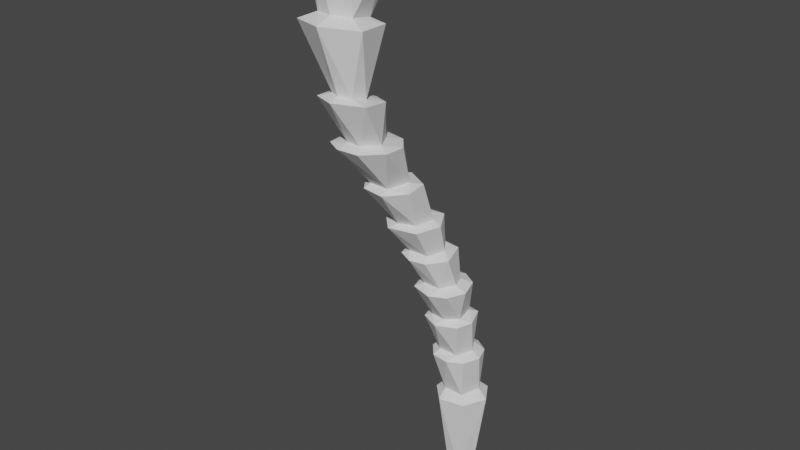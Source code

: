 # Source: Palmtrunk04.blend  (saved by Blender 2.80.75; exported with 4.5.12 LTS)
import bpy
from mathutils import Matrix  # noqa: F401  (used for matrix-valued properties, if any)

bpy.ops.wm.read_factory_settings(use_empty=True)
scene = bpy.context.scene
scene.name = 'Scene'

# ---- collections
col_collection = bpy.data.collections.new('Collection'); scene.collection.children.link(col_collection)

# ---- world
world_world = bpy.data.worlds.new('World'); scene.world = world_world
world_world.use_nodes = True; world_world.node_tree.nodes.clear()
_N = world_world.node_tree.nodes; _L = world_world.node_tree.links
n0 = _N.new('ShaderNodeOutputWorld'); n0.name = 'World Output'; n0.location = (300, 300)
n1 = _N.new('ShaderNodeBackground'); n1.name = 'Background'; n1.location = (10, 300)
n1.inputs[0].default_value = (0.05088, 0.05088, 0.05088, 1.0)
_L.new(n1.outputs[0], n0.inputs[0])
n0.is_active_output = True
world_world.color = (0.05088, 0.05088, 0.05088)
world_world.use_sun_shadow = False
world_world.sun_shadow_jitter_overblur = 0.0

# ---- meshes
me_cylinder = bpy.data.meshes.new('Cylinder')
me_cylinder.from_pydata([(-0.4304, 0.5686, -9.902), (0.03893, 0.5416, -9.902), (0.257, 0.1566, -13.3), (0.3969, 0.166, -9.899), (0.02893, -0.407, -13.3), (0.1647, -0.5426, -9.906), (-0.4503, -0.3916, -13.29), (-0.5597, -0.5381, -9.902), (-0.677, 0.07875, -13.3), (-0.8393, 0.06607, -9.902), (-0.2656, 0.466, -13.3), (-0.8473, -1.216, -2.726), (-0.3693, -1.623, -2.742), (-0.5293, -2.273, -2.776), (-1.115, -2.469, -2.79), (-1.558, -2.13, -2.781), (-1.448, -1.44, -2.749), (0.01212, -0.598, -5.21), (-0.2302, -1.143, -6.656), (-1.383, -1.428, -3.972), (-1.074, -1.044, -5.241), (-1.037, -0.474, -6.645), (-0.941, -0.2698, -8.19), (-0.5132, -0.7757, -3.925), (-0.3952, -0.3892, -5.204), (0.1719, -0.793, -6.649), (-0.68, -0.7305, -8.2), (-0.7577, -1.074, -6.665), (-0.8116, -1.503, -5.263), (-1.116, -1.895, -3.994), (-0.7417, 0.2708, -8.189), (-0.9027, -0.5479, -5.22), (-1.209, -0.9201, -3.948), (-0.02338, 0.3541, -8.193), (0.05181, -0.1001, -6.624), (-0.3887, -1.881, -3.98), (0.04408, -0.7375, -8.195), (-0.6263, 0.03014, -6.631), (-0.1481, -1.281, -3.947), (0.2846, -0.1491, -8.187), (-0.146, -1.535, -5.251), (0.1606, -1.036, -5.225), (-0.1563, -1.085, -8.365), (0.3889, -0.7888, -8.36), (-0.75, 0.641, -8.361), (-1.196, 0.088, -8.36), (0.6073, -0.1794, -8.363), (0.4028, 0.4055, -8.357), (-1.168, -0.5102, -8.36), (-0.7738, -0.9883, -8.363), (-0.1103, 0.7165, -8.358), (-0.4061, -1.428, -6.831), (0.1995, 0.2199, -6.793), (-1.308, -0.264, -6.814), (0.2847, -1.105, -6.82), (-1.092, -1.104, -6.833), (-0.6872, 0.3554, -6.79), (0.4985, -0.529, -6.803), (0.3262, -0.3223, -5.371), (-1.118, -1.652, -5.451), (-0.3443, -1.903, -5.447), (-0.2193, 0.006152, -5.367), (-1.41, -0.674, -5.417), (0.2367, -1.635, -5.429), (-0.805, -0.04241, -5.378), (0.5492, -1.034, -5.4), (-0.2902, -2.119, -4.15), (-0.1116, -0.6049, -4.075), (-1.651, -1.084, -4.123), (-1.427, -1.943, -4.162), (-1.015, -0.4543, -4.076), (0.1946, -1.523, -4.114), (-0.8934, -2.211, -4.164), (-1.876, -2.167, -2.905), (-0.4657, -0.9322, -2.822), (-0.3409, -2.536, -2.897), (-1.412, -0.9542, -2.839), (-0.005044, -1.707, -2.854), (-1.337, -2.729, -2.92), (-1.846, -1.506, -2.877), (-1.225, -4.098, 0.3478), (-1.789, -3.019, 0.2783), (-1.753, -4.061, 0.3457), (-1.213, -2.925, 0.2765), (-0.8264, -3.585, 0.3165), (-2.119, -3.529, 0.2968), (0.3459, 0.7763, -10.15), (0.7897, 0.06387, -10.14), (0.3891, -0.7667, -10.15), (-0.516, -0.9488, -10.15), (-1.09, -0.3518, -10.15), (-1.117, 0.2965, -10.15), (-0.4642, 0.9527, -10.15), (-0.9474, -3.183, -1.289), (-1.424, -1.995, -1.267), (-0.7224, -2.39, -1.271), (-1.673, -3.151, -1.293), (-1.947, -2.558, -1.292), (-0.9491, -3.487, -1.43), (-2.017, -1.974, -1.413), (-0.4694, -2.02, -1.394), (-1.298, -1.591, -1.378), (-1.764, -3.356, -1.434), (-2.199, -2.776, -1.44), (-0.3633, -2.836, -1.41), (-0.4465, -3.81, 0.2135), (-2.566, -3.068, 0.1518), (-0.9958, -4.487, 0.2534), (-0.9301, -2.46, 0.155), (-1.763, -2.301, 0.1448), (-1.754, -4.534, 0.2576), (-0.4389, -3.042, 0.1788), (-2.393, -4.148, 0.2127), (-2.083, -3.911, 1.872), (-1.174, -4.465, 1.952), (-1.584, -4.622, 1.988), (-1.421, -3.56, 1.765), (-1.953, -4.455, 1.971), (-1.028, -4.004, 1.831), (-2.522, -3.884, 1.746), (-1.499, -5.058, 1.919), (-2.137, -3.223, 1.605), (-0.7837, -3.423, 1.66), (-2.334, -4.701, 1.86), (-0.6307, -4.484, 1.829), (-1.429, -3.092, 1.585), (-0.6463, -4.552, 4.061), (-3.102, -3.692, 3.868), (-1.632, -5.352, 4.202), (-2.094, -2.849, 3.868), (-0.8466, -3.336, 3.973), (-2.862, -4.852, 4.102), (-3.111, -4.331, 6.53), (-2.581, -3.898, 4.2), (-0.9302, -4.7, 6.692), (-1.205, -4.327, 4.294), (-2.891, -2.506, 6.149), (-1.737, -2.054, 6.107), (-1.305, -3.475, 4.112), (-2.173, -3.354, 4.087), (-2.173, -4.951, 6.663), (-1.724, -4.698, 4.37), (-2.345, -4.534, 4.336), (-0.3854, -3.601, 6.385), (-0.6463, -4.552, 4.061), (-2.862, -4.852, 4.102), (-1.632, -5.352, 4.202), (-3.102, -3.692, 3.868), (-2.094, -2.849, 3.868), (-0.8466, -3.336, 3.973), (-2.957, -4.087, 7.147), (-3.111, -4.331, 6.53), (-2.144, -4.624, 7.262), (-2.173, -4.951, 6.663), (-1.068, -4.406, 7.287), (-0.9302, -4.7, 6.692), (-0.5964, -3.455, 7.021), (-0.8821, -2.626, 6.847), (-3.154, -3.264, 7.036), (-1.767, -2.115, 6.781), (-2.766, -2.506, 6.817), (-2.581, -3.898, 4.2), (-3.339, -3.381, 6.402), (-1.205, -4.327, 4.294), (-2.891, -2.506, 6.149), (-1.737, -2.054, 6.107), (-1.305, -3.475, 4.112), (-2.173, -3.354, 4.087), (-1.724, -4.698, 4.37), (-2.345, -4.534, 4.336), (-0.3854, -3.601, 6.385), (-0.7153, -2.644, 6.184)], [], [(1, 86, 92), (3, 87, 86), (87, 5, 88), (5, 89, 88), (7, 90, 89), (9, 91, 90), (76, 11, 74), (74, 12, 77), (75, 13, 14), (78, 14, 15), (75, 14, 78), (45, 22, 30), (62, 20, 31), (68, 19, 32), (51, 18, 27), (60, 40, 28), (72, 35, 29), (57, 34, 25), (49, 26, 48), (71, 35, 66), (66, 35, 72), (47, 39, 46), (52, 34, 57), (67, 38, 71), (68, 32, 70), (48, 22, 45), (53, 21, 37), (51, 27, 55), (72, 29, 69), (57, 25, 54), (70, 23, 67), (43, 36, 42), (54, 18, 51), (63, 40, 60), (60, 28, 59), (64, 31, 24), (92, 91, 9, 0), (1, 47, 3), (7, 48, 9), (5, 43, 42), (0, 50, 1), (0, 44, 50), (9, 48, 45), (1, 50, 47), (7, 49, 48), (26, 55, 22), (36, 54, 51), (33, 52, 39), (39, 52, 57), (25, 63, 18), (27, 59, 21), (18, 63, 60), (37, 61, 34), (37, 64, 61), (21, 62, 37), (25, 65, 63), (34, 61, 58), (28, 69, 20), (31, 70, 24), (40, 71, 66), (29, 78, 73), (23, 76, 74), (32, 76, 23), (29, 73, 19), (112, 82, 85), (110, 82, 112), (121, 125, 83, 81), (106, 109, 94, 97), (123, 117, 113, 119), (111, 84, 105), (106, 85, 81, 109), (90, 8, 6), (89, 6, 4), (86, 2, 10), (104, 93, 98), (99, 97, 94), (98, 93, 96), (102, 96, 103), (100, 95, 104), (103, 96, 97), (12, 100, 104), (14, 102, 15), (16, 101, 11), (13, 98, 14), (83, 108, 109, 81), (94, 108, 95), (96, 112, 97), (125, 116, 122), (124, 114, 120), (84, 124, 80), (80, 124, 120), (80, 120, 82), (131, 127, 113, 117), (83, 122, 84), (82, 123, 85), (147, 133, 139, 148), (118, 126, 114), (114, 126, 128), (114, 128, 115), (113, 129, 116), (0, 1, 92), (1, 3, 86), (3, 5, 87), (89, 5, 7), (7, 9, 90), (74, 11, 12), (8, 10, 2, 4, 6), (13, 75, 77, 12), (76, 16, 11), (15, 16, 79, 73), (76, 79, 16), (36, 26, 49, 42), (73, 78, 15), (24, 17, 58, 61), (47, 50, 33), (41, 65, 58, 17), (40, 63, 65, 41), (56, 53, 37), (64, 62, 31), (39, 36, 43, 46), (47, 33, 39), (67, 23, 38), (44, 45, 30), (30, 33, 50, 44), (71, 38, 35), (34, 52, 56, 37), (61, 64, 24), (53, 55, 21), (62, 59, 20), (68, 69, 19), (46, 43, 5, 3), (70, 32, 23), (48, 26, 22), (55, 27, 21), (59, 28, 20), (69, 29, 19), (54, 25, 18), (44, 0, 9, 45), (42, 49, 7, 5), (3, 47, 46), (57, 54, 36, 39), (33, 56, 52), (22, 55, 53), (33, 30, 56), (67, 71, 41, 17), (26, 51, 55), (30, 53, 56), (26, 36, 51), (30, 22, 53), (27, 60, 59), (21, 59, 62), (37, 62, 64), (34, 58, 65), (25, 34, 65), (27, 18, 60), (24, 70, 67), (20, 69, 68), (28, 72, 69), (40, 41, 71), (31, 68, 70), (74, 77, 38, 23), (40, 66, 72), (17, 24, 67), (28, 40, 72), (31, 20, 68), (32, 19, 79), (29, 35, 78), (19, 73, 79), (35, 75, 78), (77, 75, 35, 38), (32, 79, 76), (80, 82, 110, 107), (84, 80, 107, 105), (4, 2, 87, 88), (106, 112, 85), (90, 91, 8), (89, 90, 6), (88, 89, 4), (95, 100, 101, 94), (86, 87, 2), (92, 86, 10), (104, 95, 93), (99, 103, 97), (110, 96, 93, 107), (101, 99, 94), (102, 98, 96), (15, 102, 103), (14, 98, 102), (12, 11, 100), (16, 99, 101), (11, 101, 100), (13, 104, 98), (13, 12, 104), (95, 111, 105), (93, 95, 105), (97, 112, 106), (93, 105, 107), (94, 109, 108), (117, 123, 120, 115), (95, 108, 111), (96, 110, 112), (152, 154, 158, 150), (122, 116, 118), (118, 114, 124, 122), (120, 114, 115), (121, 119, 113), (154, 156, 157, 159, 158), (126, 130, 149, 144), (121, 81, 85, 119), (85, 123, 119), (128, 131, 117, 115), (83, 125, 122), (82, 120, 123), (84, 122, 124), (118, 130, 126), (113, 127, 129), (116, 129, 130), (118, 116, 130), (128, 126, 144, 146), (130, 129, 148, 149), (127, 131, 145, 147), (129, 127, 147, 148), (131, 128, 146, 145), (146, 142, 145), (135, 141, 146, 144), (91, 92, 10, 8), (145, 142, 133), (141, 140, 142), (140, 141, 168, 153), (133, 136, 139), (139, 137, 138), (134, 135, 163, 155), (137, 139, 167, 165), (139, 136, 164, 167), (142, 132, 133), (135, 143, 170, 163), (143, 138, 166, 170), (132, 142, 169, 151), (138, 137, 165, 166), (141, 134, 155, 168), (135, 144, 149, 138), (146, 141, 142), (149, 148, 138), (148, 139, 138), (147, 145, 133), (142, 140, 153, 169), (133, 132, 151, 161), (136, 133, 161, 164), (141, 135, 134), (135, 138, 143), (162, 151, 150, 158), (151, 153, 152, 150), (83, 84, 111, 108), (160, 158, 159), (103, 99, 16, 15), (165, 164, 160, 159), (166, 171, 170), (168, 155, 153), (161, 162, 164), (163, 170, 155), (161, 151, 162), (153, 155, 154, 152), (155, 170, 156, 154), (170, 171, 157, 156), (171, 165, 159, 157), (164, 162, 158, 160), (169, 153, 151), (167, 164, 165), (166, 165, 171), (121, 113, 116, 125)])
_uv = me_cylinder.uv_layers.new(name='UVMap')
_uv.uv.foreach_set('vector', [0.3753, 0.6144, 0.3468, 0.6156, 0.3783, 0.5681, 0.3755, 0.6497, 0.3587, 0.6713, 0.3468, 0.6156, 0.3587, 0.6713, 0.4204, 0.6726, 0.4178, 0.692, 0.4204, 0.6726, 0.471, 0.6573, 0.4178, 0.692, 0.4559, 0.6376, 0.471, 0.6009, 0.471, 0.6573, 0.4411, 0.5951, 0.4416, 0.5684, 0.471, 0.6009, 0.1192, 0.6541, 0.09926, 0.6157, 0.1192, 0.5891, 0.1192, 0.5891, 0.0713, 0.5834, 0.06655, 0.5585, 0.01142, 0.5826, 0.02791, 0.5952, 0.01559, 0.6357, 0.0, 0.6512, 0.01559, 0.6357, 0.03903, 0.6657, 0.01142, 0.5826, 0.01559, 0.6357, 0.0, 0.6512, 0.6873, 0.3411, 0.6591, 0.3267, 0.6939, 0.3089, 0.1831, 0.6525, 0.1968, 0.6196, 0.2183, 0.6476, 0.6946, 0.7022, 0.6833, 0.7312, 0.6629, 0.7015, 0.2176, 0.6799, 0.2353, 0.6911, 0.2034, 0.7091, 0.2277, 0.5516, 0.2476, 0.5686, 0.2046, 0.5848, 0.6637, 0.7886, 0.6249, 0.7783, 0.6736, 0.7661, 0.2982, 0.7123, 0.2798, 0.7485, 0.2699, 0.7024, 0.6116, 0.3205, 0.6261, 0.3124, 0.6469, 0.3437, 0.5794, 0.7637, 0.6249, 0.7783, 0.622, 0.7935, 0.622, 0.7935, 0.6249, 0.7783, 0.6637, 0.7886, 0.696, 0.2296, 0.6575, 0.2422, 0.6551, 0.2201, 0.2982, 0.7667, 0.2798, 0.7485, 0.2982, 0.7123, 0.5838, 0.6989, 0.5985, 0.7439, 0.5794, 0.7637, 0.6946, 0.7022, 0.6629, 0.7015, 0.6414, 0.673, 0.6469, 0.3437, 0.6591, 0.3267, 0.6873, 0.3411, 0.1897, 0.7758, 0.2008, 0.7537, 0.2399, 0.7743, 0.2176, 0.6799, 0.2034, 0.7091, 0.1821, 0.718, 0.6637, 0.7886, 0.6736, 0.7661, 0.6946, 0.7616, 0.2982, 0.7123, 0.2699, 0.7024, 0.2699, 0.682, 0.6414, 0.673, 0.6141, 0.7047, 0.5838, 0.6989, 0.6158, 0.2397, 0.6199, 0.2631, 0.6002, 0.2792, 0.2699, 0.682, 0.2353, 0.6911, 0.2176, 0.6799, 0.2714, 0.5563, 0.2476, 0.5686, 0.2277, 0.5516, 0.2277, 0.5516, 0.2046, 0.5848, 0.1821, 0.584, 0.2358, 0.6799, 0.2183, 0.6476, 0.2548, 0.6469, 0.3783, 0.5681, 0.4416, 0.5684, 0.4411, 0.5951, 0.3971, 0.5905, 0.5794, 0.834, 0.4713, 0.8184, 0.5775, 0.8008, 0.0216, 0.9298, 0.04101, 0.8177, 0.06749, 0.9298, 0.8457, 0.112, 0.8277, 0.005564, 0.8686, 0.0, 0.879, 0.3275, 0.9002, 0.2244, 0.9002, 0.3315, 0.879, 0.3275, 0.8658, 0.2201, 0.9002, 0.2244, 0.06749, 0.9298, 0.04101, 0.8177, 0.07968, 0.8231, 0.5794, 0.834, 0.4739, 0.8515, 0.4713, 0.8184, 0.0216, 0.9298, 0.0, 0.8216, 0.04101, 0.8177, 0.7183, 0.8999, 0.7341, 1.0, 0.6821, 0.9031, 0.2001, 0.9019, 0.1821, 0.8044, 0.2332, 0.7981, 0.7613, 0.7935, 0.7613, 0.8911, 0.7217, 0.8002, 0.7217, 0.8002, 0.7613, 0.8911, 0.7062, 0.8985, 0.8644, 0.6705, 0.7672, 0.6614, 0.86, 0.6381, 0.9244, 0.4055, 0.9002, 0.3133, 0.9701, 0.4051, 0.86, 0.6381, 0.7672, 0.6614, 0.766, 0.6184, 0.9135, 0.112, 0.9135, 0.2012, 0.8881, 0.1188, 0.9657, 0.4376, 0.8793, 0.4466, 0.8844, 0.4165, 0.9657, 0.4821, 0.8798, 0.5067, 0.9657, 0.4376, 0.8644, 0.6705, 0.7755, 0.6916, 0.7672, 0.6614, 0.8881, 0.1188, 0.9135, 0.2012, 0.8788, 0.2076, 0.08688, 0.8938, 0.1757, 0.8817, 0.0902, 0.9298, 0.9438, 0.6075, 0.8644, 0.6057, 0.9468, 0.5756, 0.9556, 0.2285, 0.9835, 0.3029, 0.9422, 0.3125, 0.4709, 0.9056, 0.5483, 0.8515, 0.5606, 0.9006, 0.8682, 0.9483, 0.9518, 0.9024, 0.9415, 0.948, 0.8744, 0.9083, 0.9518, 0.9024, 0.8682, 0.9483, 0.4709, 0.9056, 0.5606, 0.9006, 0.4771, 0.9418, 0.4299, 0.5681, 0.4027, 0.5332, 0.4467, 0.5266, 0.3803, 0.5544, 0.4027, 0.5332, 0.4299, 0.5681, 0.8412, 0.4341, 0.8793, 0.4486, 0.8793, 0.5395, 0.8487, 0.5286, 0.1033, 0.725, 0.1757, 0.7496, 0.1757, 0.8504, 0.1248, 0.8358, 0.4788, 0.255, 0.5074, 0.2651, 0.5056, 0.3041, 0.4765, 0.313, 0.3926, 0.419, 0.3827, 0.4647, 0.3547, 0.4551, 0.492, 0.5264, 0.4467, 0.5266, 0.4565, 0.4863, 0.492, 0.4507, 0.5095, 0.2161, 0.5225, 0.0, 0.5582, 0.004344, 0.7024, 0.7879, 0.7143, 0.5705, 0.7462, 0.5727, 0.2147, 0.001121, 0.2529, 0.2184, 0.2194, 0.2201, 0.6352, 0.4165, 0.6016, 0.4499, 0.5834, 0.4458, 0.6663, 0.5403, 0.6274, 0.5263, 0.6723, 0.4999, 0.5834, 0.4458, 0.6016, 0.4499, 0.5925, 0.499, 0.5794, 0.5023, 0.5925, 0.499, 0.6109, 0.5403, 0.6872, 0.436, 0.6573, 0.4469, 0.6352, 0.4165, 0.6109, 0.5403, 0.5925, 0.499, 0.6274, 0.5263, 0.6726, 0.8659, 0.5801, 0.8481, 0.5794, 0.7935, 0.9658, 0.97, 0.9518, 0.8544, 1.0, 0.9702, 0.7811, 0.3376, 0.817, 0.2549, 0.817, 0.3551, 0.8682, 0.6923, 0.8186, 0.8013, 0.8258, 0.6916, 0.434, 0.4532, 0.4447, 0.4165, 0.492, 0.4507, 0.4565, 0.4863, 0.5794, 0.7429, 0.4794, 0.7022, 0.5764, 0.6996, 0.6481, 0.6673, 0.6217, 0.5403, 0.6928, 0.673, 0.5608, 0.3538, 0.5551, 0.3204, 0.6002, 0.3227, 0.597, 0.2483, 0.5602, 0.2549, 0.5308, 0.2201, 0.6812, 0.0, 0.6812, 0.1177, 0.6465, 0.01042, 0.6465, 0.01042, 0.6812, 0.1177, 0.614, 0.1313, 0.6465, 0.01042, 0.614, 0.1313, 0.6116, 0.007439, 0.8277, 0.1556, 0.745, 0.1556, 0.7475, 0.001188, 0.7865, 0.0, 0.351, 0.692, 0.4401, 0.7481, 0.3468, 0.744, 0.3026, 0.9579, 0.2905, 0.8396, 0.3459, 0.9627, 0.3142, 0.03894, 0.351, 0.05496, 0.3394, 0.1009, 0.3143, 0.1285, 0.08127, 0.5585, 0.1475, 0.4129, 0.1075, 0.5554, 0.3312, 0.4033, 0.3312, 0.5499, 0.25, 0.5516, 0.3312, 0.4033, 0.25, 0.5516, 0.3012, 0.3998, 0.7518, 0.4256, 0.7024, 0.5705, 0.7025, 0.4165, 0.3971, 0.5905, 0.3753, 0.6144, 0.3783, 0.5681, 0.3753, 0.6144, 0.3755, 0.6497, 0.3468, 0.6156, 0.3755, 0.6497, 0.4204, 0.6726, 0.3587, 0.6713, 0.471, 0.6573, 0.4204, 0.6726, 0.4559, 0.6376, 0.4559, 0.6376, 0.4411, 0.5951, 0.471, 0.6009, 0.1192, 0.5891, 0.09926, 0.6157, 0.0713, 0.5834, 0.4964, 0.3538, 0.5338, 0.3645, 0.5338, 0.4062, 0.4924, 0.4125, 0.4765, 0.3836, 0.02791, 0.5952, 0.01142, 0.5826, 0.06655, 0.5585, 0.0713, 0.5834, 0.1192, 0.6541, 0.0852, 0.6573, 0.09926, 0.6157, 0.03903, 0.6657, 0.0852, 0.6573, 0.08293, 0.6846, 0.03856, 0.6875, 0.1192, 0.6541, 0.08293, 0.6846, 0.0852, 0.6573, 0.6199, 0.2631, 0.6261, 0.3124, 0.6116, 0.3205, 0.6002, 0.2792, 0.03856, 0.6875, 0.0, 0.6512, 0.03903, 0.6657, 0.2548, 0.6469, 0.2772, 0.625, 0.3042, 0.638, 0.2752, 0.6706, 0.696, 0.2296, 0.721, 0.2622, 0.6939, 0.2593, 0.2779, 0.5939, 0.3042, 0.588, 0.3042, 0.638, 0.2772, 0.625, 0.2476, 0.5686, 0.2714, 0.5563, 0.3042, 0.588, 0.2779, 0.5939, 0.2451, 0.7981, 0.1897, 0.7758, 0.2399, 0.7743, 0.2358, 0.6799, 0.1831, 0.6525, 0.2183, 0.6476, 0.6575, 0.2422, 0.6199, 0.2631, 0.6158, 0.2397, 0.6551, 0.2201, 0.696, 0.2296, 0.6939, 0.2593, 0.6575, 0.2422, 0.5838, 0.6989, 0.6141, 0.7047, 0.5985, 0.7439, 0.721, 0.3064, 0.6873, 0.3411, 0.6939, 0.3089, 0.6939, 0.3089, 0.6939, 0.2593, 0.721, 0.2622, 0.721, 0.3064, 0.5794, 0.7637, 0.5985, 0.7439, 0.6249, 0.7783, 0.2798, 0.7485, 0.2982, 0.7667, 0.2451, 0.7981, 0.2399, 0.7743, 0.2752, 0.6706, 0.2358, 0.6799, 0.2548, 0.6469, 0.1897, 0.7758, 0.1821, 0.718, 0.2008, 0.7537, 0.1831, 0.6525, 0.1821, 0.584, 0.1968, 0.6196, 0.6946, 0.7022, 0.6946, 0.7616, 0.6833, 0.7312, 0.4709, 0.7759, 0.472, 0.7429, 0.5794, 0.7619, 0.5775, 0.8008, 0.6414, 0.673, 0.6629, 0.7015, 0.6141, 0.7047, 0.6469, 0.3437, 0.6261, 0.3124, 0.6591, 0.3267, 0.1821, 0.718, 0.2034, 0.7091, 0.2008, 0.7537, 0.1821, 0.584, 0.2046, 0.5848, 0.1968, 0.6196, 0.6946, 0.7616, 0.6736, 0.7661, 0.6833, 0.7312, 0.2699, 0.682, 0.2699, 0.7024, 0.2353, 0.6911, 0.8658, 0.2201, 0.879, 0.3275, 0.8345, 0.3288, 0.817, 0.2215, 0.8686, 0.0, 0.9088, 0.001925, 0.8944, 0.112, 0.8457, 0.112, 0.5775, 0.8008, 0.4713, 0.8184, 0.4709, 0.7759, 0.7062, 0.8985, 0.675, 0.8999, 0.6904, 0.802, 0.7217, 0.8002, 0.862, 0.9006, 0.8264, 0.8013, 0.8624, 0.809, 0.6821, 0.9031, 0.7341, 1.0, 0.675, 1.0, 0.862, 0.9006, 0.8233, 0.8962, 0.8264, 0.8013, 0.9868, 0.84, 0.9218, 0.8544, 0.9329, 0.7734, 0.9639, 0.7662, 0.2487, 0.9019, 0.2332, 0.7981, 0.2749, 0.8044, 0.8233, 0.8962, 0.766, 0.805, 0.8264, 0.8013, 0.2487, 0.9019, 0.2001, 0.9019, 0.2332, 0.7981, 0.8233, 0.8962, 0.787, 0.9006, 0.766, 0.805, 0.8644, 0.6039, 0.766, 0.6184, 0.7748, 0.5705, 0.9701, 0.4051, 0.9002, 0.3133, 0.9701, 0.3159, 0.9657, 0.4376, 0.8798, 0.5067, 0.8793, 0.4466, 0.8881, 0.1188, 0.8788, 0.2076, 0.8277, 0.2122, 0.8408, 0.1228, 0.8881, 0.1188, 0.8277, 0.2122, 0.8644, 0.6039, 0.86, 0.6381, 0.766, 0.6184, 0.9468, 0.5756, 0.8644, 0.6057, 0.8746, 0.5705, 0.0902, 0.9298, 0.1757, 0.8817, 0.1757, 0.9419, 0.08688, 0.8938, 0.1659, 0.8504, 0.1757, 0.8817, 0.9556, 0.2285, 0.9835, 0.2201, 0.9835, 0.3029, 0.9438, 0.6075, 0.8654, 0.6672, 0.8644, 0.6057, 0.3497, 0.9255, 0.3468, 0.8643, 0.4239, 0.8897, 0.4261, 0.9313, 0.9556, 0.2285, 0.9422, 0.3125, 0.9002, 0.3133, 0.9639, 0.7662, 0.9868, 0.759, 0.9868, 0.84, 0.9112, 0.2269, 0.9556, 0.2285, 0.9002, 0.3133, 0.9438, 0.6075, 0.9468, 0.6403, 0.8654, 0.6672, 0.8744, 0.9083, 0.8724, 0.8747, 0.9518, 0.8544, 0.5839, 0.1314, 0.6332, 0.1313, 0.5633, 0.2191, 0.4771, 0.9418, 0.5606, 0.9006, 0.5592, 0.9418, 0.6332, 0.1313, 0.6332, 0.2156, 0.5633, 0.2191, 0.3468, 0.8643, 0.3497, 0.8202, 0.4261, 0.8577, 0.4239, 0.8897, 0.8744, 0.9083, 0.9518, 0.8544, 0.9518, 0.9024, 0.376, 0.5085, 0.4027, 0.5332, 0.3803, 0.5544, 0.3468, 0.5142, 0.3827, 0.4647, 0.376, 0.5085, 0.3468, 0.5142, 0.3547, 0.4551, 0.2828, 0.2201, 0.2529, 0.2184, 0.2717, 0.0, 0.3142, 0.00358, 0.492, 0.5264, 0.4299, 0.5681, 0.4467, 0.5266, 0.5095, 0.2161, 0.4687, 0.205, 0.5225, 0.0, 0.5633, 0.2161, 0.5095, 0.2161, 0.5582, 0.004344, 0.766, 0.7879, 0.7024, 0.7879, 0.7462, 0.5727, 0.6573, 0.4469, 0.6872, 0.436, 0.7024, 0.4979, 0.6723, 0.4999, 0.2147, 0.001121, 0.2717, 0.0, 0.2529, 0.2184, 0.1821, 0.004654, 0.2147, 0.001121, 0.2194, 0.2201, 0.6352, 0.4165, 0.6573, 0.4469, 0.6016, 0.4499, 0.6663, 0.5403, 0.6109, 0.5403, 0.6274, 0.5263, 0.09778, 0.6875, 0.08206, 0.8177, 0.03361, 0.8177, 0.04608, 0.6898, 0.7024, 0.4979, 0.6663, 0.5403, 0.6723, 0.4999, 0.5794, 0.5023, 0.5834, 0.4458, 0.5925, 0.499, 1.0, 0.9702, 0.9518, 0.8544, 1.0, 0.8611, 0.8258, 0.6916, 0.8186, 0.8013, 0.766, 0.7936, 0.6726, 0.8659, 0.675, 0.9041, 0.5801, 0.8481, 0.7811, 0.3376, 0.7683, 0.2331, 0.817, 0.2549, 0.675, 0.9041, 0.5845, 0.8968, 0.5801, 0.8481, 0.8682, 0.6923, 0.8682, 0.7938, 0.8186, 0.8013, 0.675, 0.8286, 0.6726, 0.8659, 0.5794, 0.7935, 0.5764, 0.6996, 0.4758, 0.6525, 0.474, 0.604, 0.5794, 0.655, 0.5764, 0.6996, 0.474, 0.604, 0.6928, 0.673, 0.6217, 0.5403, 0.6928, 0.5605, 0.03361, 0.8177, 0.0, 0.707, 0.04608, 0.6898, 0.5794, 0.7429, 0.4842, 0.734, 0.4794, 0.7022, 0.5074, 0.2651, 0.4788, 0.255, 0.5308, 0.2201, 0.5303, 0.2492, 0.5764, 0.6996, 0.4794, 0.7022, 0.4758, 0.6525, 0.6481, 0.6673, 0.5794, 0.542, 0.6217, 0.5403, 0.2422, 0.3889, 0.1821, 0.3432, 0.3468, 0.3347, 0.3093, 0.3798, 0.6002, 0.3227, 0.5551, 0.3204, 0.5761, 0.2851, 0.5761, 0.2851, 0.5602, 0.2549, 0.597, 0.2483, 0.6002, 0.3227, 0.5308, 0.2201, 0.5602, 0.2549, 0.5303, 0.2492, 0.5112, 0.3538, 0.4765, 0.313, 0.5056, 0.3041, 0.1821, 0.3432, 0.183, 0.2683, 0.2266, 0.2248, 0.297, 0.2201, 0.3468, 0.3347, 0.0, 0.0, 0.0, 0.0, 0.0, 0.0, 0.0, 0.0, 0.8412, 0.4341, 0.8487, 0.5286, 0.8084, 0.5204, 0.7925, 0.4165, 0.3459, 0.9627, 0.2905, 0.8396, 0.3459, 0.8566, 0.25, 0.5516, 0.1821, 0.5131, 0.2809, 0.3889, 0.3012, 0.3998, 0.351, 0.692, 0.4381, 0.7095, 0.4401, 0.7481, 0.6116, 0.007439, 0.614, 0.1313, 0.5633, 0.1171, 0.3468, 0.744, 0.4401, 0.7481, 0.4401, 0.8202, 0.08127, 0.5585, 0.06488, 0.4059, 0.1475, 0.4129, 0.7518, 0.4256, 0.7925, 0.5705, 0.7024, 0.5705, 0.04223, 0.5585, 0.0, 0.4088, 0.06488, 0.4059, 0.08127, 0.5585, 0.04223, 0.5585, 0.06488, 0.4059, 0.0, 0.0, 0.0, 0.0, 0.0, 0.0, 0.0, 0.0, 0.0, 0.0, 0.0, 0.0, 0.0, 0.0, 0.0, 0.0, 0.0, 0.0, 0.0, 0.0, 0.0, 0.0, 0.0, 0.0, 0.0, 0.0, 0.0, 0.0, 0.0, 0.0, 0.0, 0.0, 0.0, 0.0, 0.0, 0.0, 0.0, 0.0, 0.0, 0.0, 0.4687, 0.04293, 0.396, 0.03908, 0.3876, 0.0, 0.4348, 0.1087, 0.4321, 0.06465, 0.4687, 0.04293, 0.4687, 0.1306, 0.745, 0.2187, 0.6812, 0.2187, 0.695, 0.0, 0.7339, 8.205e-05, 0.3876, 0.0, 0.396, 0.03908, 0.351, 0.05496, 0.4261, 0.9775, 0.4275, 0.8202, 0.4661, 0.9775, 0.0, 0.0, 0.0, 0.0, 0.0, 0.0, 0.0, 0.0, 0.9595, 0.05644, 0.9595, 0.2122, 0.9135, 0.06628, 0.1783, 0.2058, 0.1783, 0.3728, 0.1444, 0.2179, 0.0, 0.0, 0.0, 0.0, 0.0, 0.0, 0.0, 0.0, 0.0, 0.0, 0.0, 0.0, 0.0, 0.0, 0.0, 0.0, 0.0, 0.0, 0.0, 0.0, 0.0, 0.0, 0.0, 0.0, 0.3459, 0.6799, 0.3459, 0.8396, 0.2982, 0.6804, 0.0, 0.0, 0.0, 0.0, 0.0, 0.0, 0.0, 0.0, 0.0, 0.0, 0.0, 0.0, 0.0, 0.0, 0.0, 0.0, 0.0, 0.0, 0.0, 0.0, 0.0, 0.0, 0.0, 0.0, 0.0, 0.0, 0.0, 0.0, 0.0, 0.0, 0.0, 0.0, 0.0, 0.0, 0.0, 0.0, 0.0, 0.0, 0.0, 0.0, 0.4348, 0.1087, 0.4687, 0.1306, 0.3955, 0.1728, 0.384, 0.1414, 0.4687, 0.04293, 0.4321, 0.06465, 0.396, 0.03908, 0.3955, 0.1728, 0.3143, 0.1285, 0.384, 0.1414, 0.3143, 0.1285, 0.3394, 0.1009, 0.384, 0.1414, 0.3142, 0.03894, 0.3876, 0.0, 0.351, 0.05496, 0.0, 0.0, 0.0, 0.0, 0.0, 0.0, 0.0, 0.0, 0.0, 0.0, 0.0, 0.0, 0.0, 0.0, 0.0, 0.0, 0.0, 0.0, 0.0, 0.0, 0.0, 0.0, 0.0, 0.0, 0.9885, 0.7355, 0.9468, 0.7317, 0.9885, 0.5705, 0.8682, 0.7139, 0.9218, 0.6916, 0.9218, 0.8544, 0.4765, 0.2555, 0.4089, 0.2568, 0.4132, 0.2212, 0.4717, 0.2201, 0.4089, 0.2568, 0.3468, 0.2758, 0.3595, 0.2378, 0.4132, 0.2212, 0.434, 0.4532, 0.3827, 0.4647, 0.3926, 0.419, 0.4447, 0.4165, 0.3468, 0.2746, 0.3468, 0.3347, 0.297, 0.2201, 0.721, 0.2201, 0.7683, 0.2331, 0.7811, 0.3376, 0.7421, 0.3283, 0.0, 0.3619, 0.07809, 0.3586, 0.07922, 0.4031, 0.0116, 0.4059, 0.1821, 0.0, 0.125, 0.1397, 0.06096, 0.1092, 0.5214, 0.4165, 0.5794, 0.571, 0.492, 0.571, 0.1085, 0.2058, 0.1444, 0.3619, 0.07809, 0.3586, 0.1757, 0.725, 0.1192, 0.5933, 0.1757, 0.5585, 0.455, 0.4165, 0.4089, 0.2568, 0.4765, 0.2555, 0.492, 0.571, 0.5794, 0.571, 0.5756, 0.604, 0.4999, 0.604, 0.006316, 0.08954, 0.06096, 0.1092, 0.04732, 0.1525, 0.0, 0.1355, 0.06096, 0.1092, 0.125, 0.1397, 0.1028, 0.1789, 0.04732, 0.1525, 0.125, 0.1397, 0.1821, 0.1708, 0.1523, 0.2058, 0.1028, 0.1789, 0.07809, 0.3586, 0.1444, 0.3619, 0.1366, 0.4059, 0.07922, 0.4031, 0.4073, 0.4165, 0.3468, 0.2758, 0.4089, 0.2568, 0.06142, 0.2066, 0.07809, 0.3586, 0.0, 0.3619, 0.1821, 0.0, 0.1821, 0.1708, 0.125, 0.1397, 0.5112, 0.3538, 0.5056, 0.3041, 0.5551, 0.3204, 0.5608, 0.3538])
me_cylinder.use_remesh_preserve_volume = False
me_cylinder.use_remesh_preserve_attributes = False
me_cylinder.use_mirror_vertex_groups = False
me_cylinder.update()

# ---- objects
ob_cylinder = bpy.data.objects.new('Cylinder', me_cylinder)

# ---- transforms, parenting, visibility, modifiers, constraints
ob_cylinder.location = (0.2052, -0.000232, 11.59)
ob_cylinder.lineart.crease_threshold = 0.0

# ---- collection membership
col_collection.objects.link(ob_cylinder)

# ---- scene / render settings (as saved in the file)
scene.frame_start = 1; scene.frame_end = 250; scene.frame_set(1)
scene.render.engine = 'BLENDER_EEVEE_NEXT'
scene.cycles.use_denoising = False
scene.cycles.samples = 128
scene.cycles.sampling_pattern = 'TABULATED_SOBOL'
scene.cycles.use_adaptive_sampling = False
scene.cycles.use_light_tree = False
scene.view_settings.view_transform = 'Filmic'
bpy.context.view_layer.update()

# ---- added for rendering (the .blend has no active camera and no usable light): camera, sun
cam_auto = bpy.data.cameras.new('AutoCamera')
cam_auto.lens = 50.0
cam_auto.sensor_width = 36.0
cam_auto.clip_end = 1000.0
ob_auto_camera = bpy.data.objects.new('AutoCamera', cam_auto)
scene.collection.objects.link(ob_auto_camera)
ob_auto_camera.location = (19.2133, -26.5393, 24.8078)
ob_auto_camera.rotation_euler = (1.09748, -7.21219e-08, 0.694738)
scene.camera = ob_auto_camera
light_auto_sun = bpy.data.lights.new('AutoSun', 'SUN')
light_auto_sun.energy = 3.0
light_auto_sun.angle = 0.0523599
ob_auto_sun = bpy.data.objects.new('AutoSun', light_auto_sun)
scene.collection.objects.link(ob_auto_sun)
ob_auto_sun.rotation_euler = (0.872665, 0.174533, 0.523599)
bpy.context.view_layer.update()

